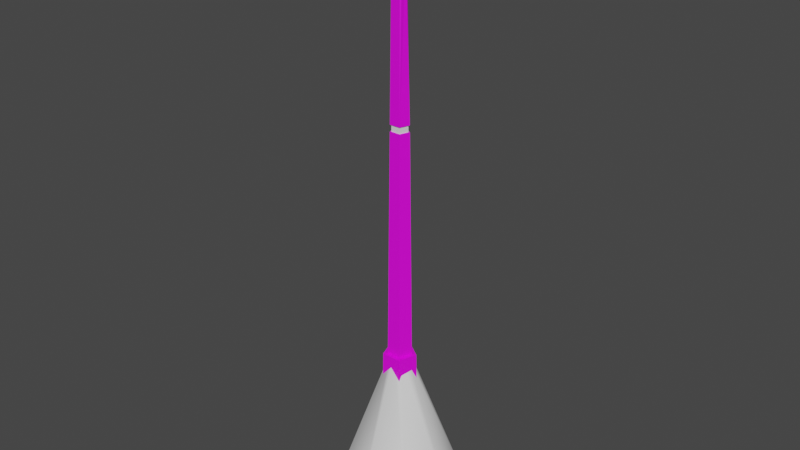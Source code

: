 # Source: model-scenario-ground-level0-misc-lightPole.blend  (saved by Blender 3.1.7; exported with 4.5.12 LTS)
import bpy
from mathutils import Matrix  # noqa: F401  (used for matrix-valued properties, if any)

bpy.ops.wm.read_factory_settings(use_empty=True)
scene = bpy.context.scene
scene.name = 'Scene'

# ---- collections
col_collection = bpy.data.collections.new('Collection'); scene.collection.children.link(col_collection)

# ---- images (referenced by path relative to the original .blend; pixels are not part of the script)
import os
ASSET_DIR = os.environ.get("B2B_ASSET_DIR", "")  # directory of the original .blend (textures are referenced by path, not embedded)
HERE = os.path.dirname(os.path.abspath(__file__))  # packed textures are extracted next to this script under _unpacked/

def load_image(name, relpath, width, height, colorspace="sRGB"):
    """Load a texture the original file referenced (path relative to the .blend, or extracted next to this script)."""
    p = next((c for c in (os.path.join(HERE, relpath), os.path.join(ASSET_DIR, relpath)) if relpath and os.path.exists(c)), "")
    if p:
        img = bpy.data.images.load(p, check_existing=True)
        img.name = name
    else:  # same state as the original file: an image datablock whose file is absent (Cycles renders it pink)
        img = bpy.data.images.new(name, width, height)
        img.source = "FILE"
        img.filepath = "//" + (relpath or name)
    img.colorspace_settings.name = colorspace
    return img
img_texture = load_image('texture', 'texture-scenario-static-level0-micelanious-lightPole.tga', 1024, 1024, 'sRGB')

# ---- materials (node trees are filled in below, after node groups)
mat_material_metal = bpy.data.materials.new('material_metal')
mat_material_metal.use_transparent_shadow = False
mat_material_emissive = bpy.data.materials.new('material_emissive')
mat_material_emissive.use_transparent_shadow = False
mat_material_energy_emissive = bpy.data.materials.new('material_energy_emissive')
mat_material_energy_emissive.use_transparent_shadow = False
mat_material_volumetric_light = bpy.data.materials.new('material_volumetric_light')
mat_material_volumetric_light.use_transparent_shadow = False

# ---- material node trees
mat_material_metal.use_nodes = True; mat_material_metal.node_tree.nodes.clear()
_N = mat_material_metal.node_tree.nodes; _L = mat_material_metal.node_tree.links
n0 = _N.new('ShaderNodeBsdfPrincipled'); n0.name = 'Principled BSDF'; n0.location = (10, 300)
n0.distribution = 'GGX'
n0.subsurface_method = 'RANDOM_WALK_SKIN'
n0.inputs[3].default_value = 1.45
n0.inputs[27].default_value = (0.0, 0.0, 0.0, 1.0)
n0.inputs[28].default_value = 1.0
n1 = _N.new('ShaderNodeOutputMaterial'); n1.name = 'Material Output'; n1.location = (300, 300)
n2 = _N.new('ShaderNodeTexImage'); n2.name = 'Image Texture'; n2.location = (-280, 280)
n2.image = img_texture
_L.new(n0.outputs[0], n1.inputs[0])
_L.new(n2.outputs[0], n0.inputs[0])
n1.is_active_output = True
mat_material_emissive.use_nodes = True; mat_material_emissive.node_tree.nodes.clear()
_N = mat_material_emissive.node_tree.nodes; _L = mat_material_emissive.node_tree.links
n0 = _N.new('ShaderNodeBsdfPrincipled'); n0.name = 'Principled BSDF'; n0.location = (10, 300)
n0.distribution = 'GGX'
n0.subsurface_method = 'RANDOM_WALK_SKIN'
n0.inputs[3].default_value = 1.45
n0.inputs[13].default_value = 0.0
n0.inputs[27].default_value = (0.0, 0.0, 0.0, 1.0)
n0.inputs[28].default_value = 1.0
n1 = _N.new('ShaderNodeOutputMaterial'); n1.name = 'Material Output'; n1.location = (300, 300)
_L.new(n0.outputs[0], n1.inputs[0])
n1.is_active_output = True
mat_material_energy_emissive.use_nodes = True; mat_material_energy_emissive.node_tree.nodes.clear()
_N = mat_material_energy_emissive.node_tree.nodes; _L = mat_material_energy_emissive.node_tree.links
n0 = _N.new('ShaderNodeBsdfPrincipled'); n0.name = 'Principled BSDF'; n0.location = (10, 300)
n0.distribution = 'GGX'
n0.subsurface_method = 'RANDOM_WALK_SKIN'
n0.inputs[3].default_value = 1.45
n0.inputs[27].default_value = (0.0, 0.0, 0.0, 1.0)
n0.inputs[28].default_value = 1.0
n1 = _N.new('ShaderNodeOutputMaterial'); n1.name = 'Material Output'; n1.location = (300, 300)
_L.new(n0.outputs[0], n1.inputs[0])
n1.is_active_output = True
mat_material_volumetric_light.use_nodes = True; mat_material_volumetric_light.node_tree.nodes.clear()
_N = mat_material_volumetric_light.node_tree.nodes; _L = mat_material_volumetric_light.node_tree.links
n0 = _N.new('ShaderNodeBsdfPrincipled'); n0.name = 'Principled BSDF'; n0.location = (10, 300)
n0.distribution = 'GGX'
n0.subsurface_method = 'RANDOM_WALK_SKIN'
n0.inputs[3].default_value = 1.45
n0.inputs[27].default_value = (0.0, 0.0, 0.0, 1.0)
n0.inputs[28].default_value = 1.0
n1 = _N.new('ShaderNodeOutputMaterial'); n1.name = 'Material Output'; n1.location = (300, 300)
_L.new(n0.outputs[0], n1.inputs[0])
n1.is_active_output = True

# ---- world
world_world = bpy.data.worlds.new('World'); scene.world = world_world
world_world.use_nodes = True; world_world.node_tree.nodes.clear()
_N = world_world.node_tree.nodes; _L = world_world.node_tree.links
n0 = _N.new('ShaderNodeOutputWorld'); n0.name = 'World Output'; n0.location = (300, 300)
n1 = _N.new('ShaderNodeBackground'); n1.name = 'Background'; n1.location = (10, 300)
n1.inputs[0].default_value = (0.05088, 0.05088, 0.05088, 1.0)
_L.new(n1.outputs[0], n0.inputs[0])
n0.is_active_output = True
world_world.color = (0.05088, 0.05088, 0.05088)
world_world.use_sun_shadow = False
world_world.sun_shadow_jitter_overblur = 0.0

# ---- meshes
me_light_pole_mesh = bpy.data.meshes.new('light_pole_mesh')
me_light_pole_mesh.from_pydata([(0.0, 0.1997, 14.0), (-0.117, 0.1315, 12.85), (-0.19, 3.388e-09, 13.03), (-0.124, -0.1616, 14.0), (-0.2006, 0.06171, 14.0), (-0.1699, -0.1316, 12.89), (0.0, 0.2728, 8.001), (-0.1932, 2.49e-09, 12.74), (-0.1694, -0.2207, 8.001), (-0.274, 0.08429, 8.001), (0.0, 0.2703, 8.204), (-0.1678, -0.2187, 8.204), (-0.2716, 0.08353, 8.204), (-0.1421, -0.1851, 8.204), (-0.1434, -0.1868, 8.001), (-0.2299, 0.07071, 8.204), (-0.232, 0.07136, 8.001), (0.0, 0.2309, 8.001), (0.0, 0.2288, 8.204), (-0.2223, -0.2897, 0.999), (-0.3597, 0.1107, 0.999), (0.0, 0.3581, 0.999), (0.0, 0.5147, 0.0), (-0.3156, -0.4164, 0.0), (-0.3052, -0.4027, 0.999), (-0.5107, 0.1591, 0.0), (-0.4939, 0.1538, 0.999), (0.0, 0.4978, 0.999), (-2.097, 0.1315, 13.89), (-2.096, 1.786e-07, 14.02), (-2.097, -0.1315, 13.89), (-2.098, 1.86e-07, 13.76), (-2.9, -0.2501, 13.7), (-2.9, -0.2501, 14.02), (-2.9, 0.2501, 13.7), (-2.9, 0.2501, 14.02), (-2.095, -0.2501, 13.7), (-2.095, -0.2501, 14.02), (-2.095, 0.2501, 13.7), (-2.095, 0.2501, 14.02), (-2.861, 0.2258, 13.7), (-2.861, -0.2258, 13.7), (-2.134, 0.2258, 13.7), (-2.134, -0.2258, 13.7), (-2.754, 0.1593, 13.68), (-2.754, -0.1593, 13.68), (-2.241, 0.1593, 13.68), (-2.241, -0.1593, 13.68), (0.124, -0.1616, 14.0), (0.1694, -0.2207, 8.001), (0.1678, -0.2187, 8.204), (0.1421, -0.1851, 8.204), (0.3156, -0.4164, 0.0), (0.1434, -0.1868, 8.001), (0.2223, -0.2897, 0.999), (0.3052, -0.4027, 0.999), (0.117, 0.1315, 12.85), (0.19, 3.388e-09, 13.03), (0.2006, 0.06171, 14.0), (0.1699, -0.1316, 12.89), (0.1932, 2.49e-09, 12.74), (0.274, 0.08429, 8.001), (0.2716, 0.08353, 8.204), (0.2299, 0.07071, 8.204), (0.232, 0.07136, 8.001), (0.3597, 0.1107, 0.999), (0.5107, 0.1591, 0.0), (0.4939, 0.1538, 0.999), (2.097, 0.1315, 13.89), (2.096, 1.786e-07, 14.02), (2.097, -0.1315, 13.89), (2.098, 1.86e-07, 13.76), (2.9, -0.2501, 13.7), (2.9, -0.2501, 14.02), (2.9, 0.2501, 13.7), (2.9, 0.2501, 14.02), (2.095, -0.2501, 13.7), (2.095, -0.2501, 14.02), (2.095, 0.2501, 13.7), (2.095, 0.2501, 14.02), (2.861, 0.2258, 13.7), (2.861, -0.2258, 13.7), (2.134, 0.2258, 13.7), (2.134, -0.2258, 13.7), (2.754, 0.1593, 13.68), (2.754, -0.1593, 13.68), (2.241, 0.1593, 13.68), (2.241, -0.1593, 13.68)], [], [(51, 13, 14, 53), (12, 11, 3, 4, 2, 5, 7), (0, 10, 12, 7, 1, 2, 4), (20, 9, 6, 21), (19, 8, 9, 20), (8, 49, 53, 14), (54, 19, 24, 55), (9, 8, 14, 16), (11, 12, 15, 13), (16, 15, 18, 17), (14, 13, 15, 16), (49, 8, 19, 54), (12, 10, 18, 15), (6, 9, 16, 17), (20, 21, 27, 26), (23, 24, 26, 25), (25, 26, 27, 22), (55, 24, 23, 52), (19, 20, 26, 24), (1, 28, 29, 2), (2, 29, 30, 5), (5, 30, 31, 7), (7, 31, 28, 1), (32, 33, 35, 34), (34, 35, 39, 38), (38, 39, 37, 36), (36, 37, 33, 32), (38, 36, 43, 42), (39, 35, 33, 37), (42, 43, 47, 46), (36, 32, 41, 43), (34, 38, 42, 40), (32, 34, 40, 41), (44, 46, 47, 45), (41, 40, 44, 45), (43, 41, 45, 47), (40, 42, 46, 44), (50, 11, 13, 51), (48, 3, 11, 50), (62, 60, 59, 57, 58, 48, 50), (0, 58, 57, 56, 60, 62, 10), (65, 21, 6, 61), (54, 65, 61, 49), (61, 64, 53, 49), (50, 51, 63, 62), (64, 17, 18, 63), (53, 64, 63, 51), (62, 63, 18, 10), (6, 17, 64, 61), (65, 67, 27, 21), (52, 66, 67, 55), (66, 22, 27, 67), (54, 55, 67, 65), (56, 57, 69, 68), (57, 59, 70, 69), (59, 60, 71, 70), (60, 56, 68, 71), (72, 74, 75, 73), (74, 78, 79, 75), (78, 76, 77, 79), (76, 72, 73, 77), (78, 82, 83, 76), (79, 77, 73, 75), (82, 86, 87, 83), (76, 83, 81, 72), (74, 80, 82, 78), (72, 81, 80, 74), (84, 85, 87, 86), (81, 85, 84, 80), (83, 87, 85, 81), (80, 84, 86, 82), (0, 4, 3, 48, 58)])
me_light_pole_mesh.polygons.foreach_set('material_index', [2, 0, 0, 0, 0, 0, 0, 0, 0, 2, 2, 0, 0, 0, 0, 0, 0, 0, 0, 0, 0, 0, 0, 0, 0, 0, 0, 0, 0, 1, 0, 0, 0, 1, 1, 1, 1, 0, 0, 0, 0, 0, 0, 0, 0, 2, 2, 0, 0, 0, 0, 0, 0, 0, 0, 0, 0, 0, 0, 0, 0, 0, 0, 1, 0, 0, 0, 1, 1, 1, 1, 0])
_uv = me_light_pole_mesh.uv_layers.new(name='UVMap')
_uv.uv.foreach_set('vector', [0.4715, 0.8683, 0.4725, 0.9079, 0.4442, 0.9088, 0.4432, 0.8689, 0.01189, 0.3783, 0.01367, 0.3351, 0.8167, 0.3627, 0.8156, 0.3954, 0.6749, 0.386, 0.6528, 0.3664, 0.6298, 0.3848, 0.8139, 0.4287, 0.01122, 0.423, 0.01189, 0.3783, 0.6298, 0.3848, 0.6464, 0.4069, 0.6749, 0.386, 0.8156, 0.3954, 0.01214, 0.07016, 0.9874, 0.09203, 0.9868, 0.1384, 0.01126, 0.131, 0.01391, 0.01122, 0.9888, 0.04713, 0.9874, 0.09203, 0.01214, 0.07016, 0.7202, 0.7972, 0.6756, 0.8125, 0.6774, 0.8069, 0.7152, 0.7939, 0.7577, 0.6795, 0.7577, 0.6176, 0.7734, 0.606, 0.7734, 0.6911, 0.7202, 0.7523, 0.7202, 0.7972, 0.7152, 0.7939, 0.7152, 0.7559, 0.8142, 0.755, 0.8142, 0.7995, 0.8093, 0.7959, 0.8093, 0.7583, 0.4433, 0.7524, 0.4715, 0.7529, 0.4711, 0.7918, 0.4428, 0.7916, 0.4442, 0.7144, 0.4725, 0.7153, 0.4715, 0.7529, 0.4433, 0.7524, 0.9874, 0.2296, 0.9888, 0.2768, 0.01391, 0.3127, 0.0121, 0.2508, 0.8142, 0.7995, 0.77, 0.8118, 0.7718, 0.8064, 0.8093, 0.7959, 0.6756, 0.7398, 0.7202, 0.7523, 0.7152, 0.7559, 0.6774, 0.7453, 0.7019, 0.5985, 0.6674, 0.6486, 0.648, 0.6486, 0.6959, 0.5798, 0.8444, 0.3351, 0.9834, 0.3422, 0.98, 0.424, 0.8409, 0.4197, 0.8409, 0.4197, 0.98, 0.424, 0.9783, 0.5078, 0.8392, 0.5064, 0.98, 0.6735, 0.9834, 0.7585, 0.8444, 0.7656, 0.8408, 0.6777, 0.7577, 0.6176, 0.7019, 0.5985, 0.6959, 0.5798, 0.7734, 0.606, 0.19, 0.8996, 0.1916, 0.588, 0.2161, 0.5798, 0.2159, 0.8787, 0.2159, 0.8787, 0.2161, 0.5798, 0.2407, 0.5881, 0.2407, 0.8905, 0.1372, 0.8899, 0.1427, 0.5875, 0.167, 0.5963, 0.1641, 0.8971, 0.1641, 0.8971, 0.167, 0.5963, 0.1916, 0.588, 0.19, 0.8996, 0.9062, 0.8343, 0.9062, 0.8785, 0.8365, 0.8785, 0.8365, 0.8343, 0.377, 0.5798, 0.4212, 0.5798, 0.4212, 0.6919, 0.377, 0.6919, 0.5134, 0.941, 0.5134, 0.8968, 0.583, 0.8968, 0.583, 0.941, 0.3073, 0.6919, 0.2631, 0.6919, 0.2631, 0.5798, 0.3073, 0.5798, 0.377, 0.6919, 0.3073, 0.6919, 0.3107, 0.6865, 0.3736, 0.6865, 0.4212, 0.6919, 0.4212, 0.5798, 0.4909, 0.5798, 0.4909, 0.6919, 0.3305, 0.817, 0.2676, 0.8184, 0.2765, 0.8031, 0.3209, 0.8021, 0.3073, 0.6919, 0.3073, 0.5798, 0.3107, 0.5852, 0.3107, 0.6865, 0.377, 0.5798, 0.377, 0.6919, 0.3736, 0.6865, 0.3736, 0.5852, 0.3073, 0.5798, 0.377, 0.5798, 0.3736, 0.5852, 0.3107, 0.5852, 0.8141, 0.8787, 0.7426, 0.8787, 0.7426, 0.8343, 0.8141, 0.8343, 0.2676, 0.7144, 0.3305, 0.7158, 0.3209, 0.7307, 0.2765, 0.7297, 0.2676, 0.8184, 0.2631, 0.7173, 0.2734, 0.7317, 0.2765, 0.8031, 0.3305, 0.7158, 0.3305, 0.817, 0.3209, 0.8021, 0.3209, 0.7307, 0.77, 0.7398, 0.8142, 0.755, 0.8093, 0.7583, 0.7718, 0.7454, 0.8157, 0.4947, 0.8167, 0.5291, 0.01369, 0.5573, 0.01241, 0.5108, 0.01125, 0.4676, 0.6292, 0.47, 0.6519, 0.4887, 0.6743, 0.4695, 0.8152, 0.462, 0.8157, 0.4947, 0.01241, 0.5108, 0.8139, 0.4287, 0.8152, 0.462, 0.6743, 0.4695, 0.6461, 0.4482, 0.6292, 0.47, 0.01125, 0.4676, 0.01122, 0.423, 0.01122, 0.1918, 0.01126, 0.131, 0.9868, 0.1384, 0.9867, 0.1847, 0.0121, 0.2508, 0.01122, 0.1918, 0.9867, 0.1847, 0.9874, 0.2296, 0.648, 0.777, 0.6541, 0.7768, 0.6774, 0.8069, 0.6756, 0.8125, 0.77, 0.7398, 0.7718, 0.7454, 0.7487, 0.7751, 0.7426, 0.7749, 0.4428, 0.8308, 0.4428, 0.7916, 0.4711, 0.7918, 0.471, 0.8307, 0.4432, 0.8689, 0.4428, 0.8308, 0.471, 0.8307, 0.4715, 0.8683, 0.7426, 0.7749, 0.7487, 0.7751, 0.7718, 0.8064, 0.77, 0.8118, 0.6756, 0.7398, 0.6774, 0.7453, 0.6541, 0.7768, 0.648, 0.777, 0.7019, 0.6987, 0.6959, 0.7174, 0.648, 0.6486, 0.6674, 0.6486, 0.8408, 0.6777, 0.8391, 0.5931, 0.9783, 0.5917, 0.98, 0.6735, 0.8391, 0.5931, 0.8392, 0.5064, 0.9783, 0.5078, 0.9783, 0.5917, 0.7577, 0.6795, 0.7734, 0.6911, 0.6959, 0.7174, 0.7019, 0.6987, 0.06404, 0.5798, 0.08995, 0.6007, 0.09019, 0.8996, 0.06564, 0.8913, 0.08995, 0.6007, 0.1147, 0.5889, 0.1147, 0.8913, 0.09019, 0.8996, 0.01122, 0.5895, 0.03816, 0.5823, 0.04109, 0.8831, 0.01671, 0.8918, 0.03816, 0.5823, 0.06404, 0.5798, 0.06564, 0.8913, 0.04109, 0.8831, 0.7177, 0.8791, 0.648, 0.8791, 0.648, 0.8349, 0.7177, 0.8349, 0.5134, 0.6937, 0.6255, 0.6937, 0.6255, 0.7379, 0.5134, 0.7379, 0.2631, 0.8409, 0.3328, 0.8409, 0.3328, 0.8851, 0.2631, 0.8851, 0.6255, 0.624, 0.5134, 0.624, 0.5134, 0.5798, 0.6255, 0.5798, 0.6255, 0.6937, 0.6201, 0.6903, 0.6201, 0.6274, 0.6255, 0.624, 0.6255, 0.7379, 0.6255, 0.8076, 0.5134, 0.8076, 0.5134, 0.7379, 0.4203, 0.7158, 0.4107, 0.7307, 0.3664, 0.7297, 0.3574, 0.7144, 0.6255, 0.624, 0.6201, 0.6274, 0.5188, 0.6274, 0.5134, 0.624, 0.5134, 0.6937, 0.5188, 0.6903, 0.6201, 0.6903, 0.6255, 0.6937, 0.5134, 0.624, 0.5188, 0.6274, 0.5188, 0.6903, 0.5134, 0.6937, 0.5134, 0.8744, 0.5134, 0.83, 0.5848, 0.83, 0.5848, 0.8744, 0.3574, 0.8184, 0.3664, 0.8031, 0.4107, 0.8021, 0.4203, 0.817, 0.3574, 0.7144, 0.3664, 0.7297, 0.3632, 0.8011, 0.3529, 0.8155, 0.4203, 0.817, 0.4107, 0.8021, 0.4107, 0.7307, 0.4203, 0.7158, 0.3754, 0.8409, 0.4081, 0.85, 0.4081, 0.8829, 0.3754, 0.8941, 0.3552, 0.8681])
me_light_pole_mesh.materials.append(mat_material_metal)
me_light_pole_mesh.materials.append(mat_material_emissive)
me_light_pole_mesh.materials.append(mat_material_energy_emissive)
me_light_pole_mesh.use_remesh_fix_poles = True
me_light_pole_mesh.use_remesh_preserve_attributes = False
me_light_pole_mesh.use_paint_bone_selection = False
me_light_pole_mesh.use_paint_mask = True
me_light_pole_mesh.update()
me_cylinder = bpy.data.meshes.new('Cylinder')
me_cylinder.from_pydata([(0.0, 1.981, -3.649), (0.0, 0.2765, 1.0), (1.401, 1.401, -3.649), (0.1955, 0.1955, 1.0), (1.981, 1.219e-07, -3.649), (0.2765, 2.093e-07, 1.0), (1.401, -1.401, -3.649), (0.1955, -0.1955, 1.0), (-1.732e-07, -1.981, -3.649), (-2.417e-08, -0.2765, 1.0), (-1.401, -1.401, -3.649), (-0.1955, -0.1955, 1.0), (-1.981, 2.321e-07, -3.649), (-0.2765, 2.247e-07, 1.0), (-1.401, 1.401, -3.649), (-0.1955, 0.1955, 1.0)], [], [(0, 1, 3, 2), (2, 3, 5, 4), (4, 5, 7, 6), (6, 7, 9, 8), (8, 9, 11, 10), (10, 11, 13, 12), (12, 13, 15, 14), (14, 15, 1, 0)])
me_cylinder.polygons.foreach_set('use_smooth', [True] * 8)
_uv = me_cylinder.uv_layers.new(name='UVMap')
_uv.uv.foreach_set('vector', [0.996, 0.2929, 0.5167, 0.4868, 0.5022, 0.4777, 0.7039, 0.003966, 0.7039, 0.003966, 0.5022, 0.4777, 0.4859, 0.4819, 0.2937, 0.006361, 0.2937, 0.006361, 0.4859, 0.4819, 0.4781, 0.4967, 0.004182, 0.2968, 0.004182, 0.2968, 0.4781, 0.4967, 0.4828, 0.5134, 0.003966, 0.7071, 0.003966, 0.7071, 0.4828, 0.5134, 0.497, 0.5227, 0.2956, 0.995, 0.2956, 0.995, 0.497, 0.5227, 0.5132, 0.5183, 0.7054, 0.994, 0.7054, 0.994, 0.5132, 0.5183, 0.5214, 0.5034, 0.996, 0.7042, 0.996, 0.7042, 0.5214, 0.5034, 0.5167, 0.4868, 0.996, 0.2929])
me_cylinder.materials.append(mat_material_volumetric_light)
me_cylinder.use_remesh_fix_poles = True
me_cylinder.use_remesh_preserve_attributes = False
me_cylinder.update()

# ---- objects
ob_light_pole_mesh = bpy.data.objects.new('light_pole_mesh', me_light_pole_mesh)
ob_volumetric_light_mesh = bpy.data.objects.new('volumetric_light_mesh', me_cylinder)

# ---- transforms, parenting, visibility, modifiers, constraints
ob_light_pole_mesh.location = (0.0, 0.0, 0.0)
ob_volumetric_light_mesh.location = (0.0, 0.0, 0.0)

# ---- collection membership
col_collection.objects.link(ob_light_pole_mesh)
col_collection.objects.link(ob_volumetric_light_mesh)

# ---- scene / render settings (as saved in the file)
scene.frame_start = 1; scene.frame_end = 250; scene.frame_set(1)
scene.render.engine = 'BLENDER_EEVEE_NEXT'
scene.cycles.sampling_pattern = 'TABULATED_SOBOL'
scene.cycles.use_light_tree = False
scene.view_settings.view_transform = 'Filmic'
bpy.context.view_layer.update()

# ---- added for rendering (the .blend has no active camera and no usable light): camera, sun
cam_auto = bpy.data.cameras.new('AutoCamera')
cam_auto.lens = 50.0
cam_auto.sensor_width = 36.0
cam_auto.clip_end = 1000.0
ob_auto_camera = bpy.data.objects.new('AutoCamera', cam_auto)
scene.collection.objects.link(ob_auto_camera)
ob_auto_camera.location = (17.5914, -21.1097, 19.2583)
ob_auto_camera.rotation_euler = (1.09748, -7.21219e-08, 0.694738)
scene.camera = ob_auto_camera
light_auto_sun = bpy.data.lights.new('AutoSun', 'SUN')
light_auto_sun.energy = 3.0
light_auto_sun.angle = 0.0523599
ob_auto_sun = bpy.data.objects.new('AutoSun', light_auto_sun)
scene.collection.objects.link(ob_auto_sun)
ob_auto_sun.rotation_euler = (0.872665, 0.174533, 0.523599)
bpy.context.view_layer.update()
